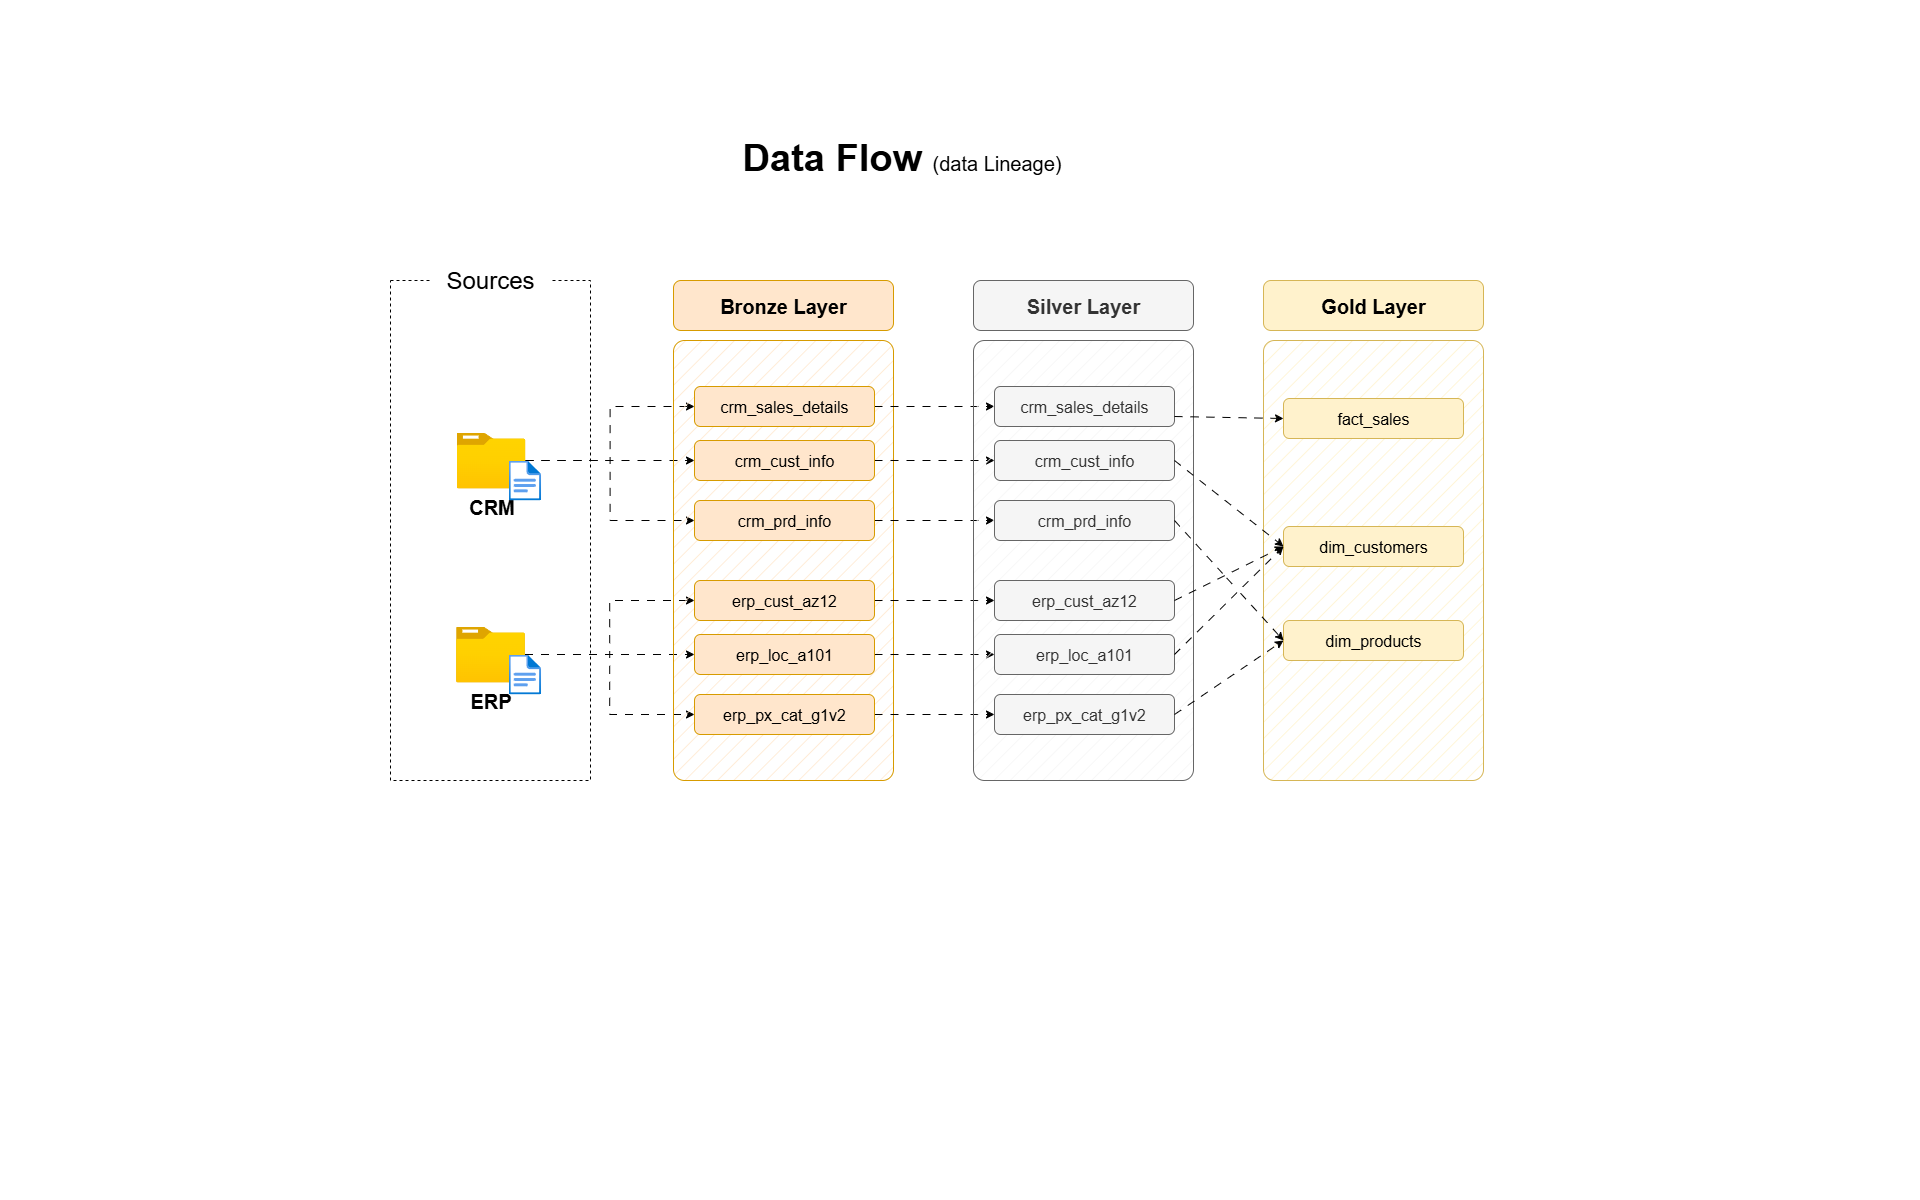

The diagram above was exported from draw.io. Its source (the exported page's mxGraphModel, read from the mxfile embedded in the PNG):
<mxGraphModel dx="2084" dy="1252" grid="1" gridSize="10" guides="1" tooltips="1" connect="1" arrows="1" fold="1" page="1" pageScale="1" pageWidth="1920" pageHeight="1200" math="0" shadow="0">
  <root>
    <mxCell id="PmAsDYt7ePFWswJWPdAt-0" />
    <mxCell id="PmAsDYt7ePFWswJWPdAt-1" parent="PmAsDYt7ePFWswJWPdAt-0" />
    <mxCell id="N5Wro9hiEPlnRRx0mENQ-124" value="&lt;font style=&quot;&quot;&gt;&lt;b&gt;Data Flow &lt;/b&gt;&lt;font style=&quot;font-size: 20px;&quot;&gt;(data Lineage)&lt;/font&gt;&lt;br style=&quot;font-size: 38px;&quot;&gt;&lt;/font&gt;" style="text;html=1;strokeColor=none;fillColor=none;align=left;verticalAlign=middle;whiteSpace=wrap;rounded=0;fontSize=38;fontFamily=Helvetica;" parent="PmAsDYt7ePFWswJWPdAt-1" vertex="1">
      <mxGeometry x="740" y="130" width="396" height="54" as="geometry" />
    </mxCell>
    <mxCell id="n8bJTZ1ovyGtcUzWuUE2-2" value="" style="rounded=0;whiteSpace=wrap;html=1;fillColor=none;dashed=1;" parent="PmAsDYt7ePFWswJWPdAt-1" vertex="1">
      <mxGeometry x="390" y="280" width="200" height="500" as="geometry" />
    </mxCell>
    <mxCell id="n8bJTZ1ovyGtcUzWuUE2-3" value="&lt;font style=&quot;font-size: 24px;&quot;&gt;Sources&lt;/font&gt;" style="rounded=1;whiteSpace=wrap;html=1;strokeColor=none;" parent="PmAsDYt7ePFWswJWPdAt-1" vertex="1">
      <mxGeometry x="430" y="260" width="120" height="40" as="geometry" />
    </mxCell>
    <mxCell id="D8R9sGTT4eO_Y8YIvJOX-3" style="edgeStyle=orthogonalEdgeStyle;rounded=0;orthogonalLoop=1;jettySize=auto;html=1;entryX=0;entryY=0.5;entryDx=0;entryDy=0;flowAnimation=1;" parent="PmAsDYt7ePFWswJWPdAt-1" source="4ZKNdrfmacIxx5nxEuMF-0" target="hnOc7kBfibrwKYlpnwC0-0" edge="1">
      <mxGeometry relative="1" as="geometry" />
    </mxCell>
    <mxCell id="D8R9sGTT4eO_Y8YIvJOX-4" style="edgeStyle=orthogonalEdgeStyle;rounded=0;orthogonalLoop=1;jettySize=auto;html=1;entryX=0;entryY=0.5;entryDx=0;entryDy=0;flowAnimation=1;" parent="PmAsDYt7ePFWswJWPdAt-1" source="4ZKNdrfmacIxx5nxEuMF-0" target="5szykNnx05lKGsdo6Biz-0" edge="1">
      <mxGeometry relative="1" as="geometry" />
    </mxCell>
    <mxCell id="D8R9sGTT4eO_Y8YIvJOX-5" style="edgeStyle=orthogonalEdgeStyle;rounded=0;orthogonalLoop=1;jettySize=auto;html=1;entryX=0;entryY=0.5;entryDx=0;entryDy=0;flowAnimation=1;" parent="PmAsDYt7ePFWswJWPdAt-1" source="4ZKNdrfmacIxx5nxEuMF-0" target="hnOc7kBfibrwKYlpnwC0-1" edge="1">
      <mxGeometry relative="1" as="geometry" />
    </mxCell>
    <mxCell id="4ZKNdrfmacIxx5nxEuMF-0" value="&lt;font style=&quot;font-size: 20px;&quot;&gt;&lt;b&gt;CRM&lt;/b&gt;&lt;/font&gt;" style="image;aspect=fixed;html=1;points=[];align=center;fontSize=12;image=img/lib/azure2/general/Folder_Blank.svg;" parent="PmAsDYt7ePFWswJWPdAt-1" vertex="1">
      <mxGeometry x="456" y="432" width="69" height="56.00000000000001" as="geometry" />
    </mxCell>
    <mxCell id="-fXMBUoAsH7tqhl6yJGk-2" style="edgeStyle=orthogonalEdgeStyle;rounded=0;orthogonalLoop=1;jettySize=auto;html=1;entryX=0;entryY=0.5;entryDx=0;entryDy=0;flowAnimation=1;" parent="PmAsDYt7ePFWswJWPdAt-1" source="4ZKNdrfmacIxx5nxEuMF-4" target="D8R9sGTT4eO_Y8YIvJOX-8" edge="1">
      <mxGeometry relative="1" as="geometry" />
    </mxCell>
    <mxCell id="-fXMBUoAsH7tqhl6yJGk-3" style="edgeStyle=orthogonalEdgeStyle;rounded=0;orthogonalLoop=1;jettySize=auto;html=1;entryX=0;entryY=0.5;entryDx=0;entryDy=0;flowAnimation=1;" parent="PmAsDYt7ePFWswJWPdAt-1" source="4ZKNdrfmacIxx5nxEuMF-4" target="D8R9sGTT4eO_Y8YIvJOX-6" edge="1">
      <mxGeometry relative="1" as="geometry" />
    </mxCell>
    <mxCell id="-fXMBUoAsH7tqhl6yJGk-4" style="edgeStyle=orthogonalEdgeStyle;rounded=0;orthogonalLoop=1;jettySize=auto;html=1;flowAnimation=1;" parent="PmAsDYt7ePFWswJWPdAt-1" source="4ZKNdrfmacIxx5nxEuMF-4" target="D8R9sGTT4eO_Y8YIvJOX-7" edge="1">
      <mxGeometry relative="1" as="geometry" />
    </mxCell>
    <mxCell id="4ZKNdrfmacIxx5nxEuMF-4" value="&lt;font style=&quot;font-size: 20px;&quot;&gt;&lt;b&gt;ERP&lt;/b&gt;&lt;/font&gt;" style="image;aspect=fixed;html=1;points=[];align=center;fontSize=12;image=img/lib/azure2/general/Folder_Blank.svg;" parent="PmAsDYt7ePFWswJWPdAt-1" vertex="1">
      <mxGeometry x="455.5" y="626" width="69" height="56.00000000000001" as="geometry" />
    </mxCell>
    <mxCell id="4ZKNdrfmacIxx5nxEuMF-5" value="" style="rounded=1;whiteSpace=wrap;html=1;fillColor=#ffe6cc;strokeColor=#d79b00;fillStyle=hatch;arcSize=5;" parent="PmAsDYt7ePFWswJWPdAt-1" vertex="1">
      <mxGeometry x="673" y="340" width="220" height="440" as="geometry" />
    </mxCell>
    <mxCell id="4ZKNdrfmacIxx5nxEuMF-6" value="Bronze Layer" style="rounded=1;whiteSpace=wrap;html=1;fillColor=#ffe6cc;strokeColor=#d79b00;fontSize=20;fontStyle=1" parent="PmAsDYt7ePFWswJWPdAt-1" vertex="1">
      <mxGeometry x="673" y="280" width="220" height="50" as="geometry" />
    </mxCell>
    <mxCell id="-fXMBUoAsH7tqhl6yJGk-13" style="edgeStyle=orthogonalEdgeStyle;rounded=0;orthogonalLoop=1;jettySize=auto;html=1;entryX=0;entryY=0.5;entryDx=0;entryDy=0;flowAnimation=1;" parent="PmAsDYt7ePFWswJWPdAt-1" source="5szykNnx05lKGsdo6Biz-0" target="-fXMBUoAsH7tqhl6yJGk-7" edge="1">
      <mxGeometry relative="1" as="geometry" />
    </mxCell>
    <mxCell id="5szykNnx05lKGsdo6Biz-0" value="crm_sales_details" style="rounded=1;whiteSpace=wrap;html=1;fillColor=#ffe6cc;strokeColor=#d79b00;fontSize=16;fontStyle=0" parent="PmAsDYt7ePFWswJWPdAt-1" vertex="1">
      <mxGeometry x="694" y="386" width="180" height="40" as="geometry" />
    </mxCell>
    <mxCell id="-fXMBUoAsH7tqhl6yJGk-14" style="edgeStyle=orthogonalEdgeStyle;rounded=0;orthogonalLoop=1;jettySize=auto;html=1;flowAnimation=1;" parent="PmAsDYt7ePFWswJWPdAt-1" source="hnOc7kBfibrwKYlpnwC0-0" target="-fXMBUoAsH7tqhl6yJGk-8" edge="1">
      <mxGeometry relative="1" as="geometry" />
    </mxCell>
    <mxCell id="hnOc7kBfibrwKYlpnwC0-0" value="crm_cust_info" style="rounded=1;whiteSpace=wrap;html=1;fillColor=#ffe6cc;strokeColor=#d79b00;fontSize=16;fontStyle=0" parent="PmAsDYt7ePFWswJWPdAt-1" vertex="1">
      <mxGeometry x="694" y="440" width="180" height="40" as="geometry" />
    </mxCell>
    <mxCell id="-fXMBUoAsH7tqhl6yJGk-15" style="edgeStyle=orthogonalEdgeStyle;rounded=0;orthogonalLoop=1;jettySize=auto;html=1;entryX=0;entryY=0.5;entryDx=0;entryDy=0;flowAnimation=1;" parent="PmAsDYt7ePFWswJWPdAt-1" source="hnOc7kBfibrwKYlpnwC0-1" target="-fXMBUoAsH7tqhl6yJGk-9" edge="1">
      <mxGeometry relative="1" as="geometry" />
    </mxCell>
    <mxCell id="hnOc7kBfibrwKYlpnwC0-1" value="crm_prd_info" style="rounded=1;whiteSpace=wrap;html=1;fillColor=#ffe6cc;strokeColor=#d79b00;fontSize=16;fontStyle=0" parent="PmAsDYt7ePFWswJWPdAt-1" vertex="1">
      <mxGeometry x="694" y="500" width="180" height="40" as="geometry" />
    </mxCell>
    <mxCell id="-fXMBUoAsH7tqhl6yJGk-16" style="edgeStyle=orthogonalEdgeStyle;rounded=0;orthogonalLoop=1;jettySize=auto;html=1;entryX=0;entryY=0.5;entryDx=0;entryDy=0;flowAnimation=1;" parent="PmAsDYt7ePFWswJWPdAt-1" source="D8R9sGTT4eO_Y8YIvJOX-6" target="-fXMBUoAsH7tqhl6yJGk-10" edge="1">
      <mxGeometry relative="1" as="geometry" />
    </mxCell>
    <mxCell id="D8R9sGTT4eO_Y8YIvJOX-6" value="erp_cust_az12" style="rounded=1;whiteSpace=wrap;html=1;fillColor=#ffe6cc;strokeColor=#d79b00;fontSize=16;fontStyle=0" parent="PmAsDYt7ePFWswJWPdAt-1" vertex="1">
      <mxGeometry x="694" y="580" width="180" height="40" as="geometry" />
    </mxCell>
    <mxCell id="-fXMBUoAsH7tqhl6yJGk-17" style="edgeStyle=orthogonalEdgeStyle;rounded=0;orthogonalLoop=1;jettySize=auto;html=1;entryX=0;entryY=0.5;entryDx=0;entryDy=0;flowAnimation=1;" parent="PmAsDYt7ePFWswJWPdAt-1" source="D8R9sGTT4eO_Y8YIvJOX-7" target="-fXMBUoAsH7tqhl6yJGk-11" edge="1">
      <mxGeometry relative="1" as="geometry" />
    </mxCell>
    <mxCell id="D8R9sGTT4eO_Y8YIvJOX-7" value="erp_loc_a101" style="rounded=1;whiteSpace=wrap;html=1;fillColor=#ffe6cc;strokeColor=#d79b00;fontSize=16;fontStyle=0" parent="PmAsDYt7ePFWswJWPdAt-1" vertex="1">
      <mxGeometry x="694" y="634" width="180" height="40" as="geometry" />
    </mxCell>
    <mxCell id="-fXMBUoAsH7tqhl6yJGk-18" style="edgeStyle=orthogonalEdgeStyle;rounded=0;orthogonalLoop=1;jettySize=auto;html=1;entryX=0;entryY=0.5;entryDx=0;entryDy=0;flowAnimation=1;" parent="PmAsDYt7ePFWswJWPdAt-1" source="D8R9sGTT4eO_Y8YIvJOX-8" target="-fXMBUoAsH7tqhl6yJGk-12" edge="1">
      <mxGeometry relative="1" as="geometry" />
    </mxCell>
    <mxCell id="D8R9sGTT4eO_Y8YIvJOX-8" value="erp_px_cat_g1v2" style="rounded=1;whiteSpace=wrap;html=1;fillColor=#ffe6cc;strokeColor=#d79b00;fontSize=16;fontStyle=0" parent="PmAsDYt7ePFWswJWPdAt-1" vertex="1">
      <mxGeometry x="694" y="694" width="180" height="40" as="geometry" />
    </mxCell>
    <mxCell id="-fXMBUoAsH7tqhl6yJGk-5" value="" style="rounded=1;whiteSpace=wrap;html=1;fillColor=#f5f5f5;strokeColor=#666666;fillStyle=hatch;arcSize=5;fontColor=#333333;" parent="PmAsDYt7ePFWswJWPdAt-1" vertex="1">
      <mxGeometry x="973" y="340" width="220" height="440" as="geometry" />
    </mxCell>
    <mxCell id="-fXMBUoAsH7tqhl6yJGk-6" value="Silver Layer" style="rounded=1;whiteSpace=wrap;html=1;fillColor=#f5f5f5;strokeColor=#666666;fontSize=20;fontStyle=1;fontColor=#333333;" parent="PmAsDYt7ePFWswJWPdAt-1" vertex="1">
      <mxGeometry x="973" y="280" width="220" height="50" as="geometry" />
    </mxCell>
    <mxCell id="-fXMBUoAsH7tqhl6yJGk-7" value="crm_sales_details" style="rounded=1;whiteSpace=wrap;html=1;fillColor=#f5f5f5;strokeColor=#666666;fontSize=16;fontStyle=0;fontColor=#333333;" parent="PmAsDYt7ePFWswJWPdAt-1" vertex="1">
      <mxGeometry x="994" y="386" width="180" height="40" as="geometry" />
    </mxCell>
    <mxCell id="-fXMBUoAsH7tqhl6yJGk-8" value="crm_cust_info" style="rounded=1;whiteSpace=wrap;html=1;fillColor=#f5f5f5;strokeColor=#666666;fontSize=16;fontStyle=0;fontColor=#333333;" parent="PmAsDYt7ePFWswJWPdAt-1" vertex="1">
      <mxGeometry x="994" y="440" width="180" height="40" as="geometry" />
    </mxCell>
    <mxCell id="-fXMBUoAsH7tqhl6yJGk-9" value="crm_prd_info" style="rounded=1;whiteSpace=wrap;html=1;fillColor=#f5f5f5;strokeColor=#666666;fontSize=16;fontStyle=0;fontColor=#333333;" parent="PmAsDYt7ePFWswJWPdAt-1" vertex="1">
      <mxGeometry x="994" y="500" width="180" height="40" as="geometry" />
    </mxCell>
    <mxCell id="-fXMBUoAsH7tqhl6yJGk-10" value="erp_cust_az12" style="rounded=1;whiteSpace=wrap;html=1;fillColor=#f5f5f5;strokeColor=#666666;fontSize=16;fontStyle=0;fontColor=#333333;" parent="PmAsDYt7ePFWswJWPdAt-1" vertex="1">
      <mxGeometry x="994" y="580" width="180" height="40" as="geometry" />
    </mxCell>
    <mxCell id="-fXMBUoAsH7tqhl6yJGk-11" value="erp_loc_a101" style="rounded=1;whiteSpace=wrap;html=1;fillColor=#f5f5f5;strokeColor=#666666;fontSize=16;fontStyle=0;fontColor=#333333;" parent="PmAsDYt7ePFWswJWPdAt-1" vertex="1">
      <mxGeometry x="994" y="634" width="180" height="40" as="geometry" />
    </mxCell>
    <mxCell id="-fXMBUoAsH7tqhl6yJGk-12" value="erp_px_cat_g1v2" style="rounded=1;whiteSpace=wrap;html=1;fillColor=#f5f5f5;strokeColor=#666666;fontSize=16;fontStyle=0;fontColor=#333333;" parent="PmAsDYt7ePFWswJWPdAt-1" vertex="1">
      <mxGeometry x="994" y="694" width="180" height="40" as="geometry" />
    </mxCell>
    <mxCell id="-fXMBUoAsH7tqhl6yJGk-19" value="" style="rounded=1;whiteSpace=wrap;html=1;fillColor=#fff2cc;strokeColor=#d6b656;fillStyle=hatch;arcSize=5;" parent="PmAsDYt7ePFWswJWPdAt-1" vertex="1">
      <mxGeometry x="1263" y="340" width="220" height="440" as="geometry" />
    </mxCell>
    <mxCell id="-fXMBUoAsH7tqhl6yJGk-20" value="Gold Layer" style="rounded=1;whiteSpace=wrap;html=1;fillColor=#fff2cc;strokeColor=#d6b656;fontSize=20;fontStyle=1;" parent="PmAsDYt7ePFWswJWPdAt-1" vertex="1">
      <mxGeometry x="1263" y="280" width="220" height="50" as="geometry" />
    </mxCell>
    <mxCell id="-fXMBUoAsH7tqhl6yJGk-21" value="fact_sales" style="rounded=1;whiteSpace=wrap;html=1;fillColor=#fff2cc;strokeColor=#d6b656;fontSize=16;fontStyle=0;" parent="PmAsDYt7ePFWswJWPdAt-1" vertex="1">
      <mxGeometry x="1283" y="398" width="180" height="40" as="geometry" />
    </mxCell>
    <mxCell id="-fXMBUoAsH7tqhl6yJGk-22" value="dim_customers" style="rounded=1;whiteSpace=wrap;html=1;fillColor=#fff2cc;strokeColor=#d6b656;fontSize=16;fontStyle=0;" parent="PmAsDYt7ePFWswJWPdAt-1" vertex="1">
      <mxGeometry x="1283" y="526" width="180" height="40" as="geometry" />
    </mxCell>
    <mxCell id="-fXMBUoAsH7tqhl6yJGk-23" value="dim_products" style="rounded=1;whiteSpace=wrap;html=1;fillColor=#fff2cc;strokeColor=#d6b656;fontSize=16;fontStyle=0;" parent="PmAsDYt7ePFWswJWPdAt-1" vertex="1">
      <mxGeometry x="1283" y="620" width="180" height="40" as="geometry" />
    </mxCell>
    <mxCell id="rLLwbepbl8jkTRF7aM6J-0" value="" style="endArrow=classic;html=1;rounded=0;exitX=1;exitY=0.75;exitDx=0;exitDy=0;entryX=0;entryY=0.5;entryDx=0;entryDy=0;flowAnimation=1;" parent="PmAsDYt7ePFWswJWPdAt-1" source="-fXMBUoAsH7tqhl6yJGk-7" target="-fXMBUoAsH7tqhl6yJGk-21" edge="1">
      <mxGeometry width="50" height="50" relative="1" as="geometry">
        <mxPoint x="1203" y="510" as="sourcePoint" />
        <mxPoint x="1253" y="460" as="targetPoint" />
      </mxGeometry>
    </mxCell>
    <mxCell id="rLLwbepbl8jkTRF7aM6J-2" value="" style="endArrow=classic;html=1;rounded=0;exitX=1;exitY=0.5;exitDx=0;exitDy=0;entryX=0;entryY=0.5;entryDx=0;entryDy=0;jumpStyle=gap;flowAnimation=1;" parent="PmAsDYt7ePFWswJWPdAt-1" source="-fXMBUoAsH7tqhl6yJGk-8" target="-fXMBUoAsH7tqhl6yJGk-22" edge="1">
      <mxGeometry width="50" height="50" relative="1" as="geometry">
        <mxPoint x="1184" y="426" as="sourcePoint" />
        <mxPoint x="1303" y="430" as="targetPoint" />
      </mxGeometry>
    </mxCell>
    <mxCell id="rLLwbepbl8jkTRF7aM6J-3" value="" style="endArrow=classic;html=1;rounded=0;exitX=1;exitY=0.5;exitDx=0;exitDy=0;entryX=0;entryY=0.5;entryDx=0;entryDy=0;jumpStyle=gap;flowAnimation=1;" parent="PmAsDYt7ePFWswJWPdAt-1" source="-fXMBUoAsH7tqhl6yJGk-10" target="-fXMBUoAsH7tqhl6yJGk-22" edge="1">
      <mxGeometry width="50" height="50" relative="1" as="geometry">
        <mxPoint x="1184" y="470" as="sourcePoint" />
        <mxPoint x="1293" y="556" as="targetPoint" />
      </mxGeometry>
    </mxCell>
    <mxCell id="rLLwbepbl8jkTRF7aM6J-4" value="" style="endArrow=classic;html=1;rounded=0;exitX=1;exitY=0.5;exitDx=0;exitDy=0;entryX=0;entryY=0.5;entryDx=0;entryDy=0;jumpStyle=gap;flowAnimation=1;" parent="PmAsDYt7ePFWswJWPdAt-1" source="-fXMBUoAsH7tqhl6yJGk-11" target="-fXMBUoAsH7tqhl6yJGk-22" edge="1">
      <mxGeometry width="50" height="50" relative="1" as="geometry">
        <mxPoint x="1184" y="610" as="sourcePoint" />
        <mxPoint x="1293" y="556" as="targetPoint" />
      </mxGeometry>
    </mxCell>
    <mxCell id="_nexJ7K3K1sAFrfDnuwc-0" value="" style="endArrow=classic;html=1;rounded=0;exitX=1;exitY=0.5;exitDx=0;exitDy=0;entryX=0;entryY=0.5;entryDx=0;entryDy=0;jumpStyle=gap;flowAnimation=1;" parent="PmAsDYt7ePFWswJWPdAt-1" source="-fXMBUoAsH7tqhl6yJGk-9" target="-fXMBUoAsH7tqhl6yJGk-23" edge="1">
      <mxGeometry width="50" height="50" relative="1" as="geometry">
        <mxPoint x="1184" y="470" as="sourcePoint" />
        <mxPoint x="1293" y="556" as="targetPoint" />
      </mxGeometry>
    </mxCell>
    <mxCell id="_nexJ7K3K1sAFrfDnuwc-1" value="" style="endArrow=classic;html=1;rounded=0;exitX=1;exitY=0.5;exitDx=0;exitDy=0;entryX=0;entryY=0.5;entryDx=0;entryDy=0;jumpStyle=gap;flowAnimation=1;" parent="PmAsDYt7ePFWswJWPdAt-1" source="-fXMBUoAsH7tqhl6yJGk-12" target="-fXMBUoAsH7tqhl6yJGk-23" edge="1">
      <mxGeometry width="50" height="50" relative="1" as="geometry">
        <mxPoint x="1184" y="530" as="sourcePoint" />
        <mxPoint x="1293" y="650" as="targetPoint" />
      </mxGeometry>
    </mxCell>
    <mxCell id="hYor6iIa-aKugMJ0ksJW-2" value="" style="image;aspect=fixed;html=1;points=[];align=center;fontSize=12;image=img/lib/azure2/general/File.svg;" parent="PmAsDYt7ePFWswJWPdAt-1" vertex="1">
      <mxGeometry x="508.12" y="460" width="32.46" height="40" as="geometry" />
    </mxCell>
    <mxCell id="hYor6iIa-aKugMJ0ksJW-4" value="" style="image;aspect=fixed;html=1;points=[];align=center;fontSize=12;image=img/lib/azure2/general/File.svg;" parent="PmAsDYt7ePFWswJWPdAt-1" vertex="1">
      <mxGeometry x="508.12" y="654" width="32.46" height="40" as="geometry" />
    </mxCell>
  </root>
</mxGraphModel>